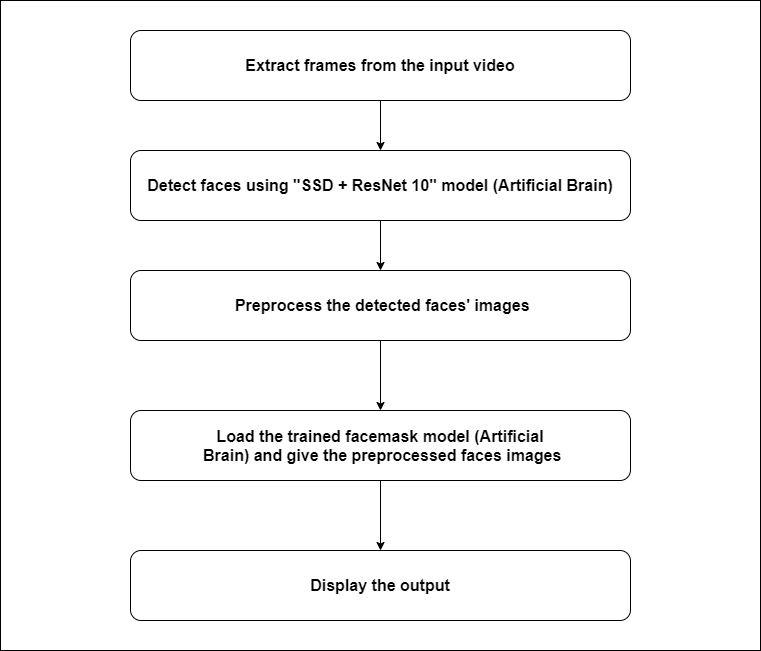

The diagram above was exported from draw.io. Its source (the exported page's mxGraphModel, read from the mxfile embedded in the PNG):
<mxGraphModel dx="1038" dy="547" grid="1" gridSize="10" guides="1" tooltips="1" connect="1" arrows="1" fold="1" page="1" pageScale="1" pageWidth="850" pageHeight="1100" math="0" shadow="0">
  <root>
    <mxCell id="0" />
    <mxCell id="1" parent="0" />
    <mxCell id="To_zyejJ97ghjnXkIWJG-2" value="" style="rounded=0;whiteSpace=wrap;html=1;" vertex="1" parent="1">
      <mxGeometry x="40" y="40" width="760" height="650" as="geometry" />
    </mxCell>
    <mxCell id="To_zyejJ97ghjnXkIWJG-3" value="&lt;font size=&quot;3&quot;&gt;&lt;b&gt;Extract frames from the input video&lt;/b&gt;&lt;/font&gt;" style="rounded=1;whiteSpace=wrap;html=1;" vertex="1" parent="1">
      <mxGeometry x="170" y="70" width="500" height="70" as="geometry" />
    </mxCell>
    <mxCell id="To_zyejJ97ghjnXkIWJG-4" value="&lt;font size=&quot;3&quot;&gt;&lt;b&gt;Detect faces using &quot;SSD + ResNet 10&quot; model (Artificial Brain)&lt;/b&gt;&lt;/font&gt;" style="rounded=1;whiteSpace=wrap;html=1;" vertex="1" parent="1">
      <mxGeometry x="170" y="190" width="500" height="70" as="geometry" />
    </mxCell>
    <mxCell id="To_zyejJ97ghjnXkIWJG-5" value="&lt;font size=&quot;3&quot;&gt;&lt;b&gt;&amp;nbsp;Preprocess the detected faces' images&lt;/b&gt;&lt;/font&gt;" style="rounded=1;whiteSpace=wrap;html=1;" vertex="1" parent="1">
      <mxGeometry x="170" y="310" width="500" height="70" as="geometry" />
    </mxCell>
    <mxCell id="To_zyejJ97ghjnXkIWJG-6" value="&lt;font size=&quot;3&quot;&gt;&lt;b&gt;Load the trained facemask model (&lt;/b&gt;&lt;/font&gt;&lt;b style=&quot;font-size: medium&quot;&gt;Artificial&lt;/b&gt;&lt;font size=&quot;3&quot;&gt;&lt;b&gt;&lt;br&gt;&amp;nbsp;Brain) and give the preprocessed faces images&lt;/b&gt;&lt;/font&gt;" style="rounded=1;whiteSpace=wrap;html=1;" vertex="1" parent="1">
      <mxGeometry x="170" y="450" width="500" height="70" as="geometry" />
    </mxCell>
    <mxCell id="To_zyejJ97ghjnXkIWJG-7" value="&lt;font size=&quot;3&quot;&gt;&lt;b&gt;Display the output&lt;/b&gt;&lt;/font&gt;" style="rounded=1;whiteSpace=wrap;html=1;" vertex="1" parent="1">
      <mxGeometry x="170" y="590" width="500" height="70" as="geometry" />
    </mxCell>
    <mxCell id="To_zyejJ97ghjnXkIWJG-8" value="" style="endArrow=classic;html=1;exitX=0.5;exitY=1;exitDx=0;exitDy=0;" edge="1" parent="1" source="To_zyejJ97ghjnXkIWJG-3" target="To_zyejJ97ghjnXkIWJG-4">
      <mxGeometry width="50" height="50" relative="1" as="geometry">
        <mxPoint x="400" y="200" as="sourcePoint" />
        <mxPoint x="450" y="150" as="targetPoint" />
      </mxGeometry>
    </mxCell>
    <mxCell id="To_zyejJ97ghjnXkIWJG-9" value="" style="endArrow=classic;html=1;exitX=0.5;exitY=1;exitDx=0;exitDy=0;" edge="1" parent="1" source="To_zyejJ97ghjnXkIWJG-4" target="To_zyejJ97ghjnXkIWJG-5">
      <mxGeometry width="50" height="50" relative="1" as="geometry">
        <mxPoint x="430" y="150" as="sourcePoint" />
        <mxPoint x="430" y="200" as="targetPoint" />
      </mxGeometry>
    </mxCell>
    <mxCell id="To_zyejJ97ghjnXkIWJG-10" value="" style="endArrow=classic;html=1;exitX=0.5;exitY=1;exitDx=0;exitDy=0;" edge="1" parent="1" source="To_zyejJ97ghjnXkIWJG-5" target="To_zyejJ97ghjnXkIWJG-6">
      <mxGeometry width="50" height="50" relative="1" as="geometry">
        <mxPoint x="430" y="270" as="sourcePoint" />
        <mxPoint x="430" y="320" as="targetPoint" />
      </mxGeometry>
    </mxCell>
    <mxCell id="To_zyejJ97ghjnXkIWJG-11" value="" style="endArrow=classic;html=1;entryX=0.5;entryY=0;entryDx=0;entryDy=0;" edge="1" parent="1" target="To_zyejJ97ghjnXkIWJG-7">
      <mxGeometry width="50" height="50" relative="1" as="geometry">
        <mxPoint x="420" y="520" as="sourcePoint" />
        <mxPoint x="430" y="460" as="targetPoint" />
      </mxGeometry>
    </mxCell>
  </root>
</mxGraphModel>